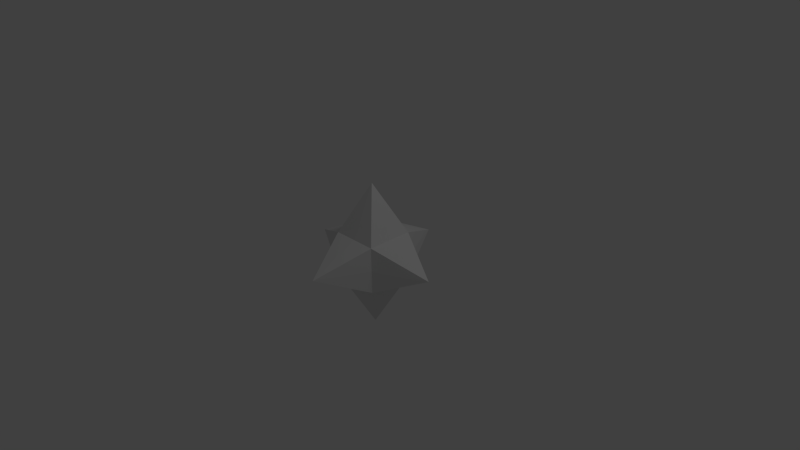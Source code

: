 # Source: secondaryWeaponBomb1.blend  (saved by Blender 2.61.0; exported with 4.5.12 LTS)
import bpy
from mathutils import Matrix  # noqa: F401  (used for matrix-valued properties, if any)

bpy.ops.wm.read_factory_settings(use_empty=True)
scene = bpy.context.scene
scene.name = 'Scene'

# ---- collections
col_collection_1 = bpy.data.collections.new('Collection 1'); scene.collection.children.link(col_collection_1)

# ---- materials (node trees are filled in below, after node groups)
mat_material = bpy.data.materials.new('Material')
mat_material.alpha_threshold = 0.0
mat_material.use_transparent_shadow = False
mat_material.roughness = 0.5
mat_material.line_color = (0.0, 0.0, 0.0, 1.0)

# ---- material node trees

# ---- world
world_world = bpy.data.worlds.new('World'); scene.world = world_world
world_world.color = (0.05088, 0.05088, 0.05088)
world_world.use_sun_shadow = False
world_world.sun_shadow_jitter_overblur = 0.0
world_world.cycles.sampling_method = 'MANUAL'
world_world.cycles.sample_map_resolution = 256

# ---- cameras
cam_camera = bpy.data.cameras.new('Camera')
cam_camera.clip_end = 100.0
cam_camera.lens = 35.0
cam_camera.sensor_width = 32.0
cam_camera.sensor_height = 18.0
cam_camera.ortho_scale = 7.314
cam_camera.dof.focus_distance = 0.0
cam_camera.dof.aperture_fstop = 128.0

# ---- lights
light_lamp = bpy.data.lights.new('Lamp', 'POINT')
light_lamp.transmission_factor = 0.0
light_lamp.cutoff_distance = 30.0
light_lamp.energy = 100.0
light_lamp.shadow_buffer_clip_start = 1.001
light_lamp.shadow_soft_size = 1.0
light_lamp.shadow_maximum_resolution = 0.006
light_lamp.use_absolute_resolution = True
light_lamp.cycles.use_multiple_importance_sampling = False

# ---- meshes
me_cube = bpy.data.meshes.new('Cube')
me_cube.from_pydata([(0.3151, 0.3151, -0.3151), (0.3151, -0.3151, -0.3151), (-0.3151, -0.3151, -0.3151), (-0.3151, 0.3151, -0.3151), (0.3151, 0.3151, 0.3151), (0.3151, -0.3151, 0.3151), (-0.3151, -0.3151, 0.3151), (-0.3151, 0.3151, 0.3151), (0.3214, -2.812e-08, -0.3214), (3.724e-08, 0.3214, -0.3214), (0.3214, 0.3214, 0.0), (-3.938e-08, -0.3214, -0.3214), (0.3214, -0.3214, 0.0), (-0.3214, 6.765e-08, -0.3214), (-0.3214, -0.3214, 0.0), (-0.3214, 0.3214, 0.0), (0.3214, -2.005e-07, 0.3214), (6.597e-08, 0.3214, 0.3214), (-1.83e-07, -0.3214, 0.3214), (-0.3214, 3.892e-08, 0.3214), (5.96e-08, 1.192e-07, -1.0), (-1.192e-07, -1.937e-07, 1.0), (1.0, -2.98e-07, 0.0), (-2.831e-07, -1.0, 0.0), (-1.0, 2.235e-07, 0.0), (2.235e-07, 1.0, 0.0)], [], [(17, 25, 7), (25, 15, 7), (25, 9, 3), (25, 3, 15), (4, 10, 25), (4, 25, 17), (10, 0, 25), (0, 9, 25), (13, 24, 3), (24, 15, 3), (24, 19, 7), (24, 7, 15), (2, 14, 24), (2, 24, 13), (14, 6, 24), (6, 19, 24), (11, 23, 2), (23, 14, 2), (23, 18, 6), (23, 6, 14), (1, 12, 23), (1, 23, 11), (12, 5, 23), (5, 18, 23), (8, 22, 1), (22, 12, 1), (22, 16, 5), (22, 5, 12), (0, 10, 22), (0, 22, 8), (10, 4, 22), (4, 16, 22), (16, 21, 5), (21, 18, 5), (21, 19, 6), (21, 6, 18), (4, 17, 21), (4, 21, 16), (17, 7, 21), (7, 19, 21), (9, 20, 3), (20, 13, 3), (20, 11, 2), (20, 2, 13), (0, 8, 20), (0, 20, 9), (8, 1, 20), (1, 11, 20)])
_uv = me_cube.uv_layers.new(name='UVMap')
_uv.uv.foreach_set('vector', [0.3312, 0.3312, 0.25, 0.25, 0.3936, 0.25, 0.25, 0.25, 0.3312, 0.1688, 0.3936, 0.25, 0.25, 0.25, 0.1688, 0.1688, 0.25, 0.1064, 0.25, 0.25, 0.25, 0.1064, 0.3312, 0.1688, 0.25, 0.3936, 0.1688, 0.3312, 0.25, 0.25, 0.25, 0.3936, 0.25, 0.25, 0.3312, 0.3312, 0.1688, 0.3312, 0.1064, 0.25, 0.25, 0.25, 0.1064, 0.25, 0.1688, 0.1688, 0.25, 0.25, 0.25, 0.001638, 0.5, 5.69e-07, 0.25, 0.1064, 0.5, 5.69e-07, 0.3312, 0.1688, 0.25, 0.1064, 0.5, 5.69e-07, 0.4984, 0.25, 0.3936, 0.25, 0.5, 5.69e-07, 0.3936, 0.25, 0.3312, 0.1688, 0.1064, 0.75, 0.1688, 0.8312, 0.0, 1.0, 0.1064, 0.75, 0.0, 1.0, 0.001638, 0.75, 0.1688, 0.8312, 0.25, 0.8936, 0.0, 1.0, 0.25, 0.8936, 0.25, 0.9984, 0.0, 1.0, 0.1688, 0.6688, 0.25, 0.75, 0.1064, 0.75, 0.25, 0.75, 0.1688, 0.8312, 0.1064, 0.75, 0.25, 0.75, 0.3312, 0.8312, 0.25, 0.8936, 0.25, 0.75, 0.25, 0.8936, 0.1688, 0.8312, 0.25, 0.6064, 0.3312, 0.6688, 0.25, 0.75, 0.25, 0.6064, 0.25, 0.75, 0.1688, 0.6688, 0.3312, 0.6688, 0.3936, 0.75, 0.25, 0.75, 0.3936, 0.75, 0.3312, 0.8312, 0.25, 0.75, 0.25, 0.5016, 0.5, 0.5, 0.25, 0.6064, 0.5, 0.5, 0.3312, 0.6688, 0.25, 0.6064, 0.5, 0.5, 0.4984, 0.75, 0.3936, 0.75, 0.5, 0.5, 0.3936, 0.75, 0.3312, 0.6688, 0.1064, 0.25, 0.1688, 0.3312, 0.0, 0.5, 0.1064, 0.25, 0.0, 0.5, 0.001638, 0.25, 0.1688, 0.3312, 0.25, 0.3936, 0.0, 0.5, 0.25, 0.3936, 0.25, 0.4984, 0.0, 0.5, 0.4984, 0.75, 0.5, 1.0, 0.3936, 0.75, 0.5, 1.0, 0.3312, 0.8312, 0.3936, 0.75, 0.5, 1.0, 0.25, 0.9984, 0.25, 0.8936, 0.5, 1.0, 0.25, 0.8936, 0.3312, 0.8312, 0.25, 0.3936, 0.3312, 0.3312, 0.5, 0.5, 0.25, 0.3936, 0.5, 0.5, 0.25, 0.4984, 0.3312, 0.3312, 0.3936, 0.25, 0.5, 0.5, 0.3936, 0.25, 0.4984, 0.25, 0.5, 0.5, 0.1688, 0.1688, 7.797e-07, 0.0, 0.25, 0.1064, 7.797e-07, 0.0, 0.25, 0.001638, 0.25, 0.1064, 7.165e-07, 0.5, 0.1688, 0.6688, 0.1064, 0.75, 7.165e-07, 0.5, 0.1064, 0.75, 0.001638, 0.75, 0.1064, 0.25, 0.001638, 0.25, 7.797e-07, 0.0, 0.1064, 0.25, 7.797e-07, 0.0, 0.1688, 0.1688, 0.25, 0.5016, 0.25, 0.6064, 7.165e-07, 0.5, 0.25, 0.6064, 0.1688, 0.6688, 7.165e-07, 0.5])
me_cube.materials.append(mat_material)
me_cube.use_remesh_preserve_volume = False
me_cube.use_remesh_preserve_attributes = False
me_cube.use_mirror_vertex_groups = False
me_cube.update()

# ---- objects
ob_cube = bpy.data.objects.new('Cube', me_cube)
ob_lamp = bpy.data.objects.new('Lamp', light_lamp)
ob_camera = bpy.data.objects.new('Camera', cam_camera)

# ---- transforms, parenting, visibility, modifiers, constraints
ob_cube.location = (0.0, 0.0, 0.0)
ob_cube.lock_rotations_4d = False
ob_cube.empty_display_type = 'ARROWS'
ob_cube.lineart.crease_threshold = 0.0
ob_lamp.location = (4.076, 1.005, 5.904)
ob_lamp.rotation_euler = (0.6503, 0.05522, 1.866)
ob_lamp.lock_rotations_4d = False
ob_lamp.empty_display_type = 'ARROWS'
ob_lamp.color = (0.0, 0.0, 0.0, 0.0)
ob_lamp.lineart.crease_threshold = 0.0
ob_camera.location = (7.481, -6.508, 5.344)
ob_camera.rotation_euler = (1.109, 0.01082, 0.8149)
ob_camera.lock_rotations_4d = False
ob_camera.empty_display_type = 'ARROWS'
ob_camera.color = (0.0, 0.0, 0.0, 0.0)
ob_camera.display_type = 'WIRE'
ob_camera.lineart.crease_threshold = 0.0

# ---- collection membership
col_collection_1.objects.link(ob_cube)
col_collection_1.objects.link(ob_lamp)
col_collection_1.objects.link(ob_camera)

# ---- scene / render settings (as saved in the file)
scene.camera = ob_camera
scene.frame_start = 1; scene.frame_end = 250; scene.frame_set(1)
scene.render.engine = 'BLENDER_EEVEE_NEXT'
scene.render.image_settings.color_mode = 'RGB'
scene.render.image_settings.compression = 90
scene.render.resolution_percentage = 50
scene.render.dither_intensity = 0.0
scene.render.bake_margin = 2
scene.render.bake_bias = 0.0
scene.cycles.use_denoising = False
scene.cycles.samples = 10
scene.cycles.sampling_pattern = 'TABULATED_SOBOL'
scene.cycles.light_sampling_threshold = 0.0
scene.cycles.use_adaptive_sampling = False
scene.cycles.use_light_tree = False
scene.cycles.blur_glossy = 0.0
scene.cycles.volume_bounces = 1
scene.cycles.pixel_filter_type = 'GAUSSIAN'
scene.cycles.sample_clamp_indirect = 0.0
scene.view_settings.view_transform = 'Standard'
bpy.context.view_layer.update()
